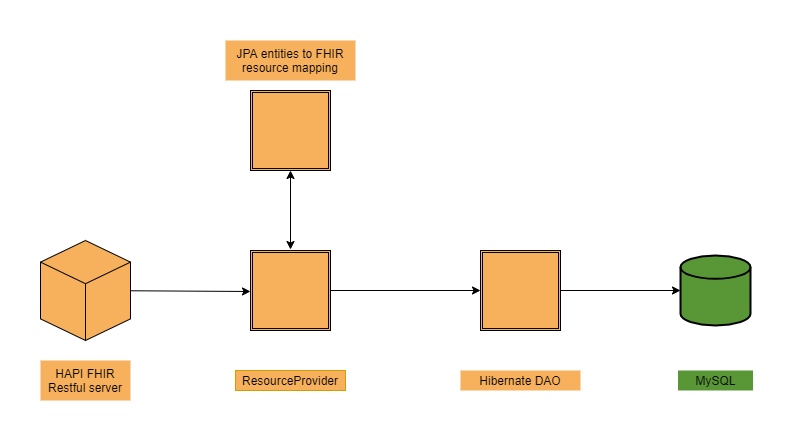

The diagram above was exported from draw.io. Its source (the exported page's mxGraphModel, read from the mxfile embedded in the PNG):
<mxGraphModel dx="1038" dy="523" grid="1" gridSize="10" guides="1" tooltips="1" connect="1" arrows="1" fold="1" page="1" pageScale="1" pageWidth="850" pageHeight="1100" math="0" shadow="0">
  <root>
    <mxCell id="0" />
    <mxCell id="1" parent="0" />
    <mxCell id="IjM_lUwRY8cLTPHjm8t9-1" value="" style="html=1;whiteSpace=wrap;shape=isoCube2;backgroundOutline=1;isoAngle=15;fillColor=#F7B05B;" parent="1" vertex="1">
      <mxGeometry x="70" y="210" width="90" height="100" as="geometry" />
    </mxCell>
    <mxCell id="IjM_lUwRY8cLTPHjm8t9-2" value="" style="shape=ext;double=1;whiteSpace=wrap;html=1;aspect=fixed;fillColor=#F7B05B;" parent="1" vertex="1">
      <mxGeometry x="280" y="220" width="80" height="80" as="geometry" />
    </mxCell>
    <mxCell id="IjM_lUwRY8cLTPHjm8t9-3" value="" style="shape=ext;double=1;whiteSpace=wrap;html=1;aspect=fixed;fillColor=#F7B05B;" parent="1" vertex="1">
      <mxGeometry x="280" y="60" width="80" height="80" as="geometry" />
    </mxCell>
    <mxCell id="IjM_lUwRY8cLTPHjm8t9-4" value="" style="shape=ext;double=1;whiteSpace=wrap;html=1;aspect=fixed;fillColor=#F7B05B;" parent="1" vertex="1">
      <mxGeometry x="510" y="220" width="80" height="80" as="geometry" />
    </mxCell>
    <mxCell id="IjM_lUwRY8cLTPHjm8t9-5" value="" style="strokeWidth=2;html=1;shape=mxgraph.flowchart.database;whiteSpace=wrap;fillColor=#589636;" parent="1" vertex="1">
      <mxGeometry x="710" y="225" width="70" height="70" as="geometry" />
    </mxCell>
    <mxCell id="IjM_lUwRY8cLTPHjm8t9-6" value="" style="endArrow=classic;startArrow=classic;html=1;entryX=0.5;entryY=1;entryDx=0;entryDy=0;" parent="1" target="IjM_lUwRY8cLTPHjm8t9-3" edge="1">
      <mxGeometry width="50" height="50" relative="1" as="geometry">
        <mxPoint x="320" y="219" as="sourcePoint" />
        <mxPoint x="450" y="270" as="targetPoint" />
        <Array as="points" />
      </mxGeometry>
    </mxCell>
    <mxCell id="IjM_lUwRY8cLTPHjm8t9-7" value="" style="endArrow=classic;html=1;" parent="1" source="IjM_lUwRY8cLTPHjm8t9-1" edge="1">
      <mxGeometry width="50" height="50" relative="1" as="geometry">
        <mxPoint x="400" y="320" as="sourcePoint" />
        <mxPoint x="280" y="261" as="targetPoint" />
      </mxGeometry>
    </mxCell>
    <mxCell id="IjM_lUwRY8cLTPHjm8t9-8" value="" style="endArrow=classic;html=1;exitX=1;exitY=0.5;exitDx=0;exitDy=0;" parent="1" source="IjM_lUwRY8cLTPHjm8t9-2" target="IjM_lUwRY8cLTPHjm8t9-4" edge="1">
      <mxGeometry width="50" height="50" relative="1" as="geometry">
        <mxPoint x="400" y="320" as="sourcePoint" />
        <mxPoint x="450" y="270" as="targetPoint" />
      </mxGeometry>
    </mxCell>
    <mxCell id="IjM_lUwRY8cLTPHjm8t9-9" value="" style="endArrow=classic;html=1;exitX=1;exitY=0.5;exitDx=0;exitDy=0;entryX=0;entryY=0.5;entryDx=0;entryDy=0;entryPerimeter=0;" parent="1" source="IjM_lUwRY8cLTPHjm8t9-4" target="IjM_lUwRY8cLTPHjm8t9-5" edge="1">
      <mxGeometry width="50" height="50" relative="1" as="geometry">
        <mxPoint x="400" y="320" as="sourcePoint" />
        <mxPoint x="450" y="270" as="targetPoint" />
      </mxGeometry>
    </mxCell>
    <mxCell id="IjM_lUwRY8cLTPHjm8t9-10" value="HAPI FHIR Restful server" style="text;html=1;strokeColor=none;align=center;verticalAlign=middle;whiteSpace=wrap;rounded=0;fillColor=#F7B05B;" parent="1" vertex="1">
      <mxGeometry x="70" y="330" width="90" height="40" as="geometry" />
    </mxCell>
    <mxCell id="IjM_lUwRY8cLTPHjm8t9-11" value="JPA entities to FHIR resource mapping" style="text;html=1;strokeColor=none;align=center;verticalAlign=middle;whiteSpace=wrap;rounded=0;fillColor=#F7B05B;" parent="1" vertex="1">
      <mxGeometry x="255" y="10" width="130" height="40" as="geometry" />
    </mxCell>
    <mxCell id="IjM_lUwRY8cLTPHjm8t9-12" value="ResourceProvider" style="text;html=1;strokeColor=#d79b00;align=center;verticalAlign=middle;whiteSpace=wrap;rounded=0;fillColor=#F7B05B;" parent="1" vertex="1">
      <mxGeometry x="265" y="340" width="110" height="20" as="geometry" />
    </mxCell>
    <mxCell id="IjM_lUwRY8cLTPHjm8t9-13" value="Hibernate DAO" style="text;html=1;strokeColor=none;align=center;verticalAlign=middle;whiteSpace=wrap;rounded=0;fillColor=#F7B05B;" parent="1" vertex="1">
      <mxGeometry x="490" y="340" width="120" height="20" as="geometry" />
    </mxCell>
    <mxCell id="IjM_lUwRY8cLTPHjm8t9-14" value="MySQL" style="text;html=1;strokeColor=none;align=center;verticalAlign=middle;whiteSpace=wrap;rounded=0;fillColor=#589636;" parent="1" vertex="1">
      <mxGeometry x="707.5" y="340" width="75" height="20" as="geometry" />
    </mxCell>
  </root>
</mxGraphModel>